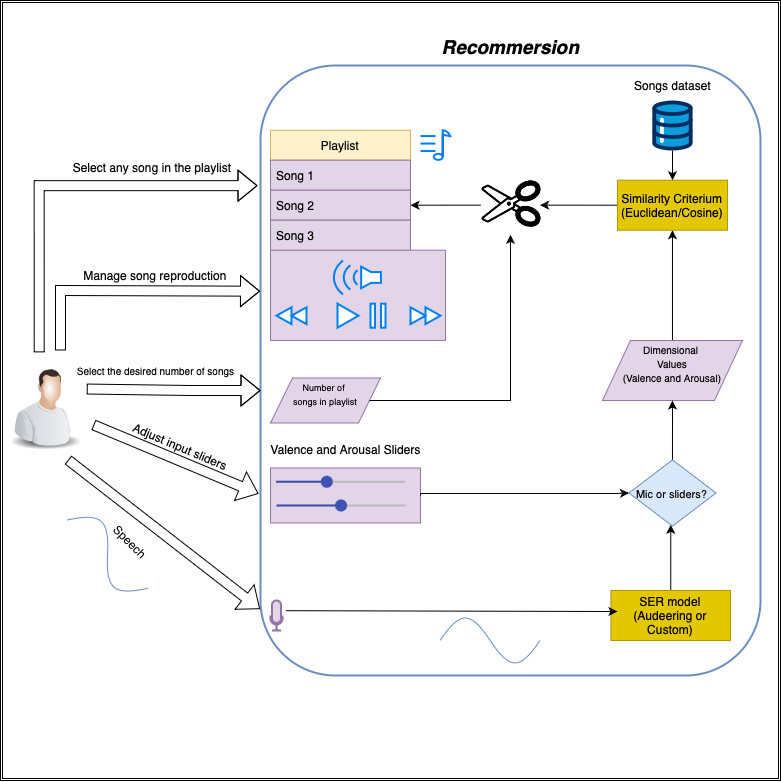

The diagram above was exported from draw.io. Its source (the exported page's mxGraphModel, read from the mxfile embedded in the PNG):
<mxGraphModel dx="1478" dy="814" grid="1" gridSize="10" guides="1" tooltips="1" connect="1" arrows="1" fold="1" page="1" pageScale="1" pageWidth="827" pageHeight="1169" math="0" shadow="0">
  <root>
    <mxCell id="0" />
    <mxCell id="1" parent="0" />
    <mxCell id="jgJzE40Rq5g6gn0u8Ntn-91" value="" style="shape=ext;double=1;whiteSpace=wrap;html=1;aspect=fixed;" vertex="1" parent="1">
      <mxGeometry x="10" y="60" width="780" height="780" as="geometry" />
    </mxCell>
    <mxCell id="jgJzE40Rq5g6gn0u8Ntn-45" value="" style="rounded=0;whiteSpace=wrap;html=1;fillColor=#e1d5e7;strokeColor=#9673a6;" vertex="1" parent="1">
      <mxGeometry x="280" y="527.5" width="150" height="55" as="geometry" />
    </mxCell>
    <mxCell id="jgJzE40Rq5g6gn0u8Ntn-57" value="&lt;font style=&quot;font-size: 9px;&quot;&gt;Number of&amp;nbsp;&lt;/font&gt;&lt;div&gt;&lt;font style=&quot;font-size: 9px;&quot;&gt;songs in playlist&lt;/font&gt;&lt;div&gt;&lt;br&gt;&lt;/div&gt;&lt;/div&gt;" style="shape=parallelogram;perimeter=parallelogramPerimeter;whiteSpace=wrap;html=1;dashed=0;fillColor=#e1d5e7;strokeColor=#9673a6;" vertex="1" parent="1">
      <mxGeometry x="280" y="437.5" width="110" height="45" as="geometry" />
    </mxCell>
    <mxCell id="jgJzE40Rq5g6gn0u8Ntn-52" value="" style="html=1;dashed=0;whiteSpace=wrap;fillColor=#e1d5e7;strokeColor=#9673a6;" vertex="1" parent="1">
      <mxGeometry x="280" y="309.70000000000005" width="175" height="90.3" as="geometry" />
    </mxCell>
    <mxCell id="jgJzE40Rq5g6gn0u8Ntn-78" value="" style="rounded=1;whiteSpace=wrap;html=1;fillColor=none;glass=0;strokeColor=#6c8ebf;strokeWidth=2;" vertex="1" parent="1">
      <mxGeometry x="270" y="125" width="500" height="610" as="geometry" />
    </mxCell>
    <mxCell id="jgJzE40Rq5g6gn0u8Ntn-69" style="edgeStyle=orthogonalEdgeStyle;rounded=0;orthogonalLoop=1;jettySize=auto;html=1;entryX=-0.006;entryY=0.197;entryDx=0;entryDy=0;entryPerimeter=0;shape=flexArrow;exitX=0.43;exitY=0;exitDx=0;exitDy=0;exitPerimeter=0;" edge="1" parent="1" source="jgJzE40Rq5g6gn0u8Ntn-1" target="jgJzE40Rq5g6gn0u8Ntn-78">
      <mxGeometry relative="1" as="geometry">
        <mxPoint x="243.61" y="245.48000000000008" as="targetPoint" />
        <mxPoint x="22.39" y="387.2000000000001" as="sourcePoint" />
      </mxGeometry>
    </mxCell>
    <mxCell id="jgJzE40Rq5g6gn0u8Ntn-1" value="" style="image;html=1;image=img/lib/clip_art/people/Worker_Man_128x128.png;direction=east;" vertex="1" parent="1">
      <mxGeometry x="10" y="411.88" width="90" height="107.5" as="geometry" />
    </mxCell>
    <mxCell id="jgJzE40Rq5g6gn0u8Ntn-9" value="" style="html=1;verticalLabelPosition=bottom;align=center;labelBackgroundColor=#ffffff;verticalAlign=top;strokeWidth=2;strokeColor=#0080F0;shadow=0;dashed=0;shape=mxgraph.ios7.icons.volume_2;pointerEvents=1;direction=west;fillStyle=auto;" vertex="1" parent="1">
      <mxGeometry x="340.42" y="320.00000000000006" width="50" height="33.95" as="geometry" />
    </mxCell>
    <mxCell id="jgJzE40Rq5g6gn0u8Ntn-10" value="" style="html=1;verticalLabelPosition=bottom;align=center;labelBackgroundColor=#ffffff;verticalAlign=top;strokeWidth=2;strokeColor=#9673a6;shadow=0;dashed=0;shape=mxgraph.ios7.icons.microphone;fillColor=#e1d5e7;" vertex="1" parent="1">
      <mxGeometry x="280" y="660" width="12" height="30" as="geometry" />
    </mxCell>
    <mxCell id="jgJzE40Rq5g6gn0u8Ntn-11" value="" style="dashed=0;verticalLabelPosition=bottom;verticalAlign=top;align=center;shape=mxgraph.gmdl.slider2;barPos=39.38;strokeColor=#3F51B5;opacity=100;strokeWidth=2;fillColor=#3F51B5;handleSize=10;shadow=0;html=1;" vertex="1" parent="1">
      <mxGeometry x="285.43" y="536.25" width="129.15" height="10" as="geometry" />
    </mxCell>
    <mxCell id="jgJzE40Rq5g6gn0u8Ntn-12" value="" style="dashed=0;verticalLabelPosition=bottom;verticalAlign=top;align=center;shape=mxgraph.gmdl.slider2;barPos=50;strokeColor=#3F51B5;opacity=100;strokeWidth=2;fillColor=#3F51B5;handleSize=10;shadow=0;html=1;" vertex="1" parent="1">
      <mxGeometry x="286" y="560" width="129.15" height="10" as="geometry" />
    </mxCell>
    <mxCell id="jgJzE40Rq5g6gn0u8Ntn-20" value="Speech" style="text;html=1;align=center;verticalAlign=middle;resizable=0;points=[];autosize=1;strokeColor=none;fillColor=none;rotation=45;" vertex="1" parent="1">
      <mxGeometry x="110" y="585.63" width="60" height="30" as="geometry" />
    </mxCell>
    <mxCell id="jgJzE40Rq5g6gn0u8Ntn-48" value="" style="edgeStyle=orthogonalEdgeStyle;rounded=0;orthogonalLoop=1;jettySize=auto;html=1;" edge="1" parent="1" source="jgJzE40Rq5g6gn0u8Ntn-14" target="jgJzE40Rq5g6gn0u8Ntn-46">
      <mxGeometry relative="1" as="geometry">
        <Array as="points">
          <mxPoint x="680" y="600" />
          <mxPoint x="680" y="600" />
        </Array>
      </mxGeometry>
    </mxCell>
    <mxCell id="jgJzE40Rq5g6gn0u8Ntn-14" value="SER model&lt;div&gt;(Audeering or Custom)&lt;/div&gt;" style="html=1;dashed=0;whiteSpace=wrap;fillColor=#e3c800;fontColor=#000000;strokeColor=#B09500;" vertex="1" parent="1">
      <mxGeometry x="620.48" y="650" width="119.52" height="50" as="geometry" />
    </mxCell>
    <mxCell id="jgJzE40Rq5g6gn0u8Ntn-27" value="Valence and Arousal Sliders&lt;div&gt;&lt;br&gt;&lt;/div&gt;" style="text;html=1;align=center;verticalAlign=middle;resizable=0;points=[];autosize=1;strokeColor=none;fillColor=none;" vertex="1" parent="1">
      <mxGeometry x="270" y="496.25" width="170" height="40" as="geometry" />
    </mxCell>
    <mxCell id="jgJzE40Rq5g6gn0u8Ntn-43" value="" style="edgeStyle=orthogonalEdgeStyle;rounded=0;orthogonalLoop=1;jettySize=auto;html=1;" edge="1" parent="1" source="jgJzE40Rq5g6gn0u8Ntn-28" target="jgJzE40Rq5g6gn0u8Ntn-29">
      <mxGeometry relative="1" as="geometry">
        <Array as="points">
          <mxPoint x="660" y="400" />
          <mxPoint x="660" y="400" />
        </Array>
      </mxGeometry>
    </mxCell>
    <mxCell id="jgJzE40Rq5g6gn0u8Ntn-28" value="&lt;font size=&quot;1&quot;&gt;Dimensional&amp;nbsp;&lt;/font&gt;&lt;div&gt;&lt;font size=&quot;1&quot;&gt;Values&lt;/font&gt;&lt;/div&gt;&lt;div&gt;&lt;font size=&quot;1&quot;&gt;(Valence and Arousal)&lt;br&gt;&lt;/font&gt;&lt;div&gt;&lt;font size=&quot;1&quot;&gt;&lt;br&gt;&lt;/font&gt;&lt;/div&gt;&lt;/div&gt;" style="shape=parallelogram;perimeter=parallelogramPerimeter;whiteSpace=wrap;html=1;dashed=0;fillColor=#e1d5e7;strokeColor=#9673a6;" vertex="1" parent="1">
      <mxGeometry x="611.97" y="400" width="140" height="60" as="geometry" />
    </mxCell>
    <mxCell id="jgJzE40Rq5g6gn0u8Ntn-67" style="edgeStyle=orthogonalEdgeStyle;rounded=0;orthogonalLoop=1;jettySize=auto;html=1;exitX=0;exitY=0.5;exitDx=0;exitDy=0;" edge="1" parent="1" source="jgJzE40Rq5g6gn0u8Ntn-29" target="jgJzE40Rq5g6gn0u8Ntn-85">
      <mxGeometry relative="1" as="geometry">
        <mxPoint x="550" y="265" as="targetPoint" />
      </mxGeometry>
    </mxCell>
    <mxCell id="jgJzE40Rq5g6gn0u8Ntn-29" value="Similarity Criterium&lt;div&gt;(Euclidean/Cosine)&lt;/div&gt;" style="html=1;dashed=0;whiteSpace=wrap;fillColor=#e3c800;fontColor=#000000;strokeColor=#B09500;" vertex="1" parent="1">
      <mxGeometry x="626.97" y="239.70000000000002" width="110" height="50" as="geometry" />
    </mxCell>
    <mxCell id="jgJzE40Rq5g6gn0u8Ntn-50" value="" style="edgeStyle=orthogonalEdgeStyle;rounded=0;orthogonalLoop=1;jettySize=auto;html=1;" edge="1" parent="1" source="jgJzE40Rq5g6gn0u8Ntn-30" target="jgJzE40Rq5g6gn0u8Ntn-29">
      <mxGeometry relative="1" as="geometry" />
    </mxCell>
    <mxCell id="jgJzE40Rq5g6gn0u8Ntn-30" value="" style="verticalLabelPosition=bottom;aspect=fixed;html=1;shape=mxgraph.salesforce.data;" vertex="1" parent="1">
      <mxGeometry x="661.72" y="160" width="40.5" height="50" as="geometry" />
    </mxCell>
    <mxCell id="jgJzE40Rq5g6gn0u8Ntn-31" value="Songs dataset" style="text;html=1;align=center;verticalAlign=middle;resizable=0;points=[];autosize=1;strokeColor=none;fillColor=none;" vertex="1" parent="1">
      <mxGeometry x="631.97" y="130" width="100" height="30" as="geometry" />
    </mxCell>
    <mxCell id="jgJzE40Rq5g6gn0u8Ntn-34" value="" style="html=1;verticalLabelPosition=bottom;align=center;labelBackgroundColor=#ffffff;verticalAlign=top;strokeWidth=2;strokeColor=#0080F0;shadow=0;dashed=0;shape=mxgraph.ios7.icons.note;pointerEvents=1" vertex="1" parent="1">
      <mxGeometry x="430" y="189.7" width="29.7" height="29.7" as="geometry" />
    </mxCell>
    <mxCell id="jgJzE40Rq5g6gn0u8Ntn-42" value="" style="endArrow=classic;html=1;rounded=0;exitX=0.751;exitY=0.467;exitDx=0;exitDy=0;exitPerimeter=0;" edge="1" parent="1">
      <mxGeometry width="50" height="50" relative="1" as="geometry">
        <mxPoint x="295.5020000000002" y="670.1899999999999" as="sourcePoint" />
        <mxPoint x="626.97" y="671.0287776948479" as="targetPoint" />
      </mxGeometry>
    </mxCell>
    <mxCell id="jgJzE40Rq5g6gn0u8Ntn-47" style="edgeStyle=orthogonalEdgeStyle;rounded=0;orthogonalLoop=1;jettySize=auto;html=1;exitX=1;exitY=0.5;exitDx=0;exitDy=0;entryX=0;entryY=0.5;entryDx=0;entryDy=0;" edge="1" parent="1" source="jgJzE40Rq5g6gn0u8Ntn-45" target="jgJzE40Rq5g6gn0u8Ntn-46">
      <mxGeometry relative="1" as="geometry">
        <Array as="points">
          <mxPoint x="430" y="553" />
          <mxPoint x="625" y="553" />
        </Array>
      </mxGeometry>
    </mxCell>
    <mxCell id="jgJzE40Rq5g6gn0u8Ntn-49" style="edgeStyle=orthogonalEdgeStyle;rounded=0;orthogonalLoop=1;jettySize=auto;html=1;exitX=0.5;exitY=0;exitDx=0;exitDy=0;entryX=0.5;entryY=1;entryDx=0;entryDy=0;" edge="1" parent="1" source="jgJzE40Rq5g6gn0u8Ntn-46" target="jgJzE40Rq5g6gn0u8Ntn-28">
      <mxGeometry relative="1" as="geometry">
        <Array as="points">
          <mxPoint x="682" y="470" />
        </Array>
      </mxGeometry>
    </mxCell>
    <mxCell id="jgJzE40Rq5g6gn0u8Ntn-46" value="&lt;font style=&quot;font-size: 11px;&quot;&gt;Mic or sliders?&lt;/font&gt;" style="shape=rhombus;html=1;dashed=0;whiteSpace=wrap;perimeter=rhombusPerimeter;fillColor=#dae8fc;strokeColor=#6c8ebf;" vertex="1" parent="1">
      <mxGeometry x="638.46" y="519.38" width="87.02" height="66.25" as="geometry" />
    </mxCell>
    <mxCell id="jgJzE40Rq5g6gn0u8Ntn-53" value="" style="html=1;verticalLabelPosition=bottom;align=center;labelBackgroundColor=#ffffff;verticalAlign=top;strokeWidth=2;strokeColor=#0080F0;shadow=0;dashed=0;shape=mxgraph.ios7.icons.play;fillStyle=auto;" vertex="1" parent="1">
      <mxGeometry x="347" y="363.20000000000005" width="21" height="24" as="geometry" />
    </mxCell>
    <mxCell id="jgJzE40Rq5g6gn0u8Ntn-54" value="" style="html=1;verticalLabelPosition=bottom;align=center;labelBackgroundColor=#ffffff;verticalAlign=top;strokeWidth=2;strokeColor=#0080F0;shadow=0;dashed=0;shape=mxgraph.ios7.icons.pause;pointerEvents=1;fillStyle=auto;" vertex="1" parent="1">
      <mxGeometry x="380" y="363.2" width="15" height="24" as="geometry" />
    </mxCell>
    <mxCell id="jgJzE40Rq5g6gn0u8Ntn-55" value="" style="html=1;verticalLabelPosition=bottom;align=center;labelBackgroundColor=#ffffff;verticalAlign=top;strokeWidth=2;strokeColor=#0080F0;shadow=0;dashed=0;shape=mxgraph.ios7.icons.forward;fillStyle=auto;" vertex="1" parent="1">
      <mxGeometry x="420" y="366.80000000000007" width="30" height="16.8" as="geometry" />
    </mxCell>
    <mxCell id="jgJzE40Rq5g6gn0u8Ntn-56" value="" style="html=1;verticalLabelPosition=bottom;align=center;labelBackgroundColor=#ffffff;verticalAlign=top;strokeWidth=2;strokeColor=#0080F0;shadow=0;dashed=0;shape=mxgraph.ios7.icons.backward;fillStyle=auto;" vertex="1" parent="1">
      <mxGeometry x="286" y="366.8" width="30" height="16.8" as="geometry" />
    </mxCell>
    <mxCell id="jgJzE40Rq5g6gn0u8Ntn-60" style="edgeStyle=orthogonalEdgeStyle;rounded=0;orthogonalLoop=1;jettySize=auto;html=1;exitX=1;exitY=0.5;exitDx=0;exitDy=0;entryX=0.5;entryY=0;entryDx=0;entryDy=0;" edge="1" parent="1" source="jgJzE40Rq5g6gn0u8Ntn-57" target="jgJzE40Rq5g6gn0u8Ntn-85">
      <mxGeometry relative="1" as="geometry">
        <mxPoint x="520" y="310" as="targetPoint" />
        <Array as="points">
          <mxPoint x="520" y="460" />
        </Array>
      </mxGeometry>
    </mxCell>
    <mxCell id="jgJzE40Rq5g6gn0u8Ntn-62" value="Playlist" style="swimlane;fontStyle=0;childLayout=stackLayout;horizontal=1;startSize=30;horizontalStack=0;resizeParent=1;resizeParentMax=0;resizeLast=0;collapsible=1;marginBottom=0;whiteSpace=wrap;html=1;fillColor=#fff2cc;strokeColor=#d6b656;" vertex="1" parent="1">
      <mxGeometry x="280" y="189.7" width="140" height="120" as="geometry" />
    </mxCell>
    <mxCell id="jgJzE40Rq5g6gn0u8Ntn-63" value="Song 1" style="text;strokeColor=#9673a6;fillColor=#e1d5e7;align=left;verticalAlign=middle;spacingLeft=4;spacingRight=4;overflow=hidden;points=[[0,0.5],[1,0.5]];portConstraint=eastwest;rotatable=0;whiteSpace=wrap;html=1;" vertex="1" parent="jgJzE40Rq5g6gn0u8Ntn-62">
      <mxGeometry y="30" width="140" height="30" as="geometry" />
    </mxCell>
    <mxCell id="jgJzE40Rq5g6gn0u8Ntn-64" value="Song 2" style="text;strokeColor=#9673a6;fillColor=#e1d5e7;align=left;verticalAlign=middle;spacingLeft=4;spacingRight=4;overflow=hidden;points=[[0,0.5],[1,0.5]];portConstraint=eastwest;rotatable=0;whiteSpace=wrap;html=1;" vertex="1" parent="jgJzE40Rq5g6gn0u8Ntn-62">
      <mxGeometry y="60" width="140" height="30" as="geometry" />
    </mxCell>
    <mxCell id="jgJzE40Rq5g6gn0u8Ntn-65" value="Song 3" style="text;strokeColor=#9673a6;fillColor=#e1d5e7;align=left;verticalAlign=middle;spacingLeft=4;spacingRight=4;overflow=hidden;points=[[0,0.5],[1,0.5]];portConstraint=eastwest;rotatable=0;whiteSpace=wrap;html=1;" vertex="1" parent="jgJzE40Rq5g6gn0u8Ntn-62">
      <mxGeometry y="90" width="140" height="30" as="geometry" />
    </mxCell>
    <mxCell id="jgJzE40Rq5g6gn0u8Ntn-73" value="" style="shape=flexArrow;endArrow=classic;html=1;rounded=0;exitX=0.958;exitY=0.341;exitDx=0;exitDy=0;exitPerimeter=0;" edge="1" parent="1" source="jgJzE40Rq5g6gn0u8Ntn-1">
      <mxGeometry width="50" height="50" relative="1" as="geometry">
        <mxPoint x="90" y="480" as="sourcePoint" />
        <mxPoint x="270" y="450" as="targetPoint" />
        <Array as="points">
          <mxPoint x="200" y="450" />
        </Array>
      </mxGeometry>
    </mxCell>
    <mxCell id="jgJzE40Rq5g6gn0u8Ntn-74" value="" style="shape=flexArrow;endArrow=classic;html=1;rounded=0;exitX=1.032;exitY=0.674;exitDx=0;exitDy=0;exitPerimeter=0;entryX=-0.004;entryY=0.702;entryDx=0;entryDy=0;entryPerimeter=0;" edge="1" parent="1" source="jgJzE40Rq5g6gn0u8Ntn-1" target="jgJzE40Rq5g6gn0u8Ntn-78">
      <mxGeometry width="50" height="50" relative="1" as="geometry">
        <mxPoint x="190" y="580" as="sourcePoint" />
        <mxPoint x="270" y="540" as="targetPoint" />
      </mxGeometry>
    </mxCell>
    <mxCell id="jgJzE40Rq5g6gn0u8Ntn-75" value="" style="shape=flexArrow;endArrow=classic;html=1;rounded=0;exitX=0.75;exitY=1;exitDx=0;exitDy=0;entryX=-0.001;entryY=0.891;entryDx=0;entryDy=0;entryPerimeter=0;" edge="1" parent="1" source="jgJzE40Rq5g6gn0u8Ntn-1" target="jgJzE40Rq5g6gn0u8Ntn-78">
      <mxGeometry width="50" height="50" relative="1" as="geometry">
        <mxPoint x="110" y="640" as="sourcePoint" />
        <mxPoint x="270" y="670" as="targetPoint" />
      </mxGeometry>
    </mxCell>
    <mxCell id="jgJzE40Rq5g6gn0u8Ntn-76" value="" style="pointerEvents=1;verticalLabelPosition=bottom;shadow=0;dashed=0;align=center;html=1;verticalAlign=top;shape=mxgraph.electrical.waveforms.sine_wave;direction=east;rotation=40;fillColor=#dae8fc;strokeColor=#6c8ebf;" vertex="1" parent="1">
      <mxGeometry x="64" y="585.6299999999999" width="106" height="56.18" as="geometry" />
    </mxCell>
    <mxCell id="jgJzE40Rq5g6gn0u8Ntn-79" value="" style="shape=flexArrow;endArrow=classic;html=1;rounded=0;entryX=-0.001;entryY=0.37;entryDx=0;entryDy=0;entryPerimeter=0;" edge="1" parent="1" target="jgJzE40Rq5g6gn0u8Ntn-78">
      <mxGeometry width="50" height="50" relative="1" as="geometry">
        <mxPoint x="70" y="410" as="sourcePoint" />
        <mxPoint x="260" y="350" as="targetPoint" />
        <Array as="points">
          <mxPoint x="70" y="350" />
        </Array>
      </mxGeometry>
    </mxCell>
    <mxCell id="jgJzE40Rq5g6gn0u8Ntn-80" value="Manage song reproduction" style="text;html=1;align=center;verticalAlign=middle;whiteSpace=wrap;rounded=0;" vertex="1" parent="1">
      <mxGeometry x="90" y="320" width="150" height="30" as="geometry" />
    </mxCell>
    <mxCell id="jgJzE40Rq5g6gn0u8Ntn-81" value="Select any song in the playlist&lt;div&gt;&lt;br&gt;&lt;/div&gt;" style="text;html=1;align=center;verticalAlign=middle;whiteSpace=wrap;rounded=0;" vertex="1" parent="1">
      <mxGeometry x="70" y="219.4" width="184" height="30" as="geometry" />
    </mxCell>
    <mxCell id="jgJzE40Rq5g6gn0u8Ntn-83" value="Adjust input sliders" style="text;html=1;align=center;verticalAlign=middle;whiteSpace=wrap;rounded=0;rotation=23;" vertex="1" parent="1">
      <mxGeometry x="130" y="496.25" width="120" height="20" as="geometry" />
    </mxCell>
    <mxCell id="jgJzE40Rq5g6gn0u8Ntn-82" value="&lt;font style=&quot;font-size: 10px;&quot;&gt;Select the desired number of songs&lt;/font&gt;" style="text;html=1;align=center;verticalAlign=middle;resizable=0;points=[];autosize=1;strokeColor=none;fillColor=none;" vertex="1" parent="1">
      <mxGeometry x="70" y="415" width="190" height="30" as="geometry" />
    </mxCell>
    <mxCell id="jgJzE40Rq5g6gn0u8Ntn-86" value="" style="edgeStyle=orthogonalEdgeStyle;rounded=0;orthogonalLoop=1;jettySize=auto;html=1;entryX=1;entryY=0.5;entryDx=0;entryDy=0;" edge="1" parent="1" source="jgJzE40Rq5g6gn0u8Ntn-85" target="jgJzE40Rq5g6gn0u8Ntn-64">
      <mxGeometry relative="1" as="geometry">
        <Array as="points" />
      </mxGeometry>
    </mxCell>
    <mxCell id="jgJzE40Rq5g6gn0u8Ntn-85" value="" style="shape=image;html=1;verticalAlign=top;verticalLabelPosition=bottom;labelBackgroundColor=#ffffff;imageAspect=0;aspect=fixed;image=https://cdn2.iconfinder.com/data/icons/font-awesome/1792/scissors-128.png;direction=west;" vertex="1" parent="1">
      <mxGeometry x="490.4" y="235.1" width="59.2" height="59.2" as="geometry" />
    </mxCell>
    <mxCell id="jgJzE40Rq5g6gn0u8Ntn-87" value="&lt;h1&gt;&lt;font style=&quot;font-size: 19px;&quot;&gt;&lt;b&gt;&lt;i style=&quot;background-color: rgb(255, 255, 255);&quot;&gt;Recommersion&lt;/i&gt;&lt;/b&gt;&lt;/font&gt;&lt;/h1&gt;" style="text;html=1;align=center;verticalAlign=middle;resizable=0;points=[];autosize=1;strokeColor=none;fillColor=none;" vertex="1" parent="1">
      <mxGeometry x="440" y="70" width="160" height="70" as="geometry" />
    </mxCell>
    <mxCell id="jgJzE40Rq5g6gn0u8Ntn-89" value="" style="pointerEvents=1;verticalLabelPosition=bottom;shadow=0;dashed=0;align=center;html=1;verticalAlign=top;shape=mxgraph.electrical.waveforms.sine_wave;direction=east;rotation=0;fillColor=#dae8fc;strokeColor=#6c8ebf;" vertex="1" parent="1">
      <mxGeometry x="449.59999999999997" y="670" width="100" height="60" as="geometry" />
    </mxCell>
  </root>
</mxGraphModel>